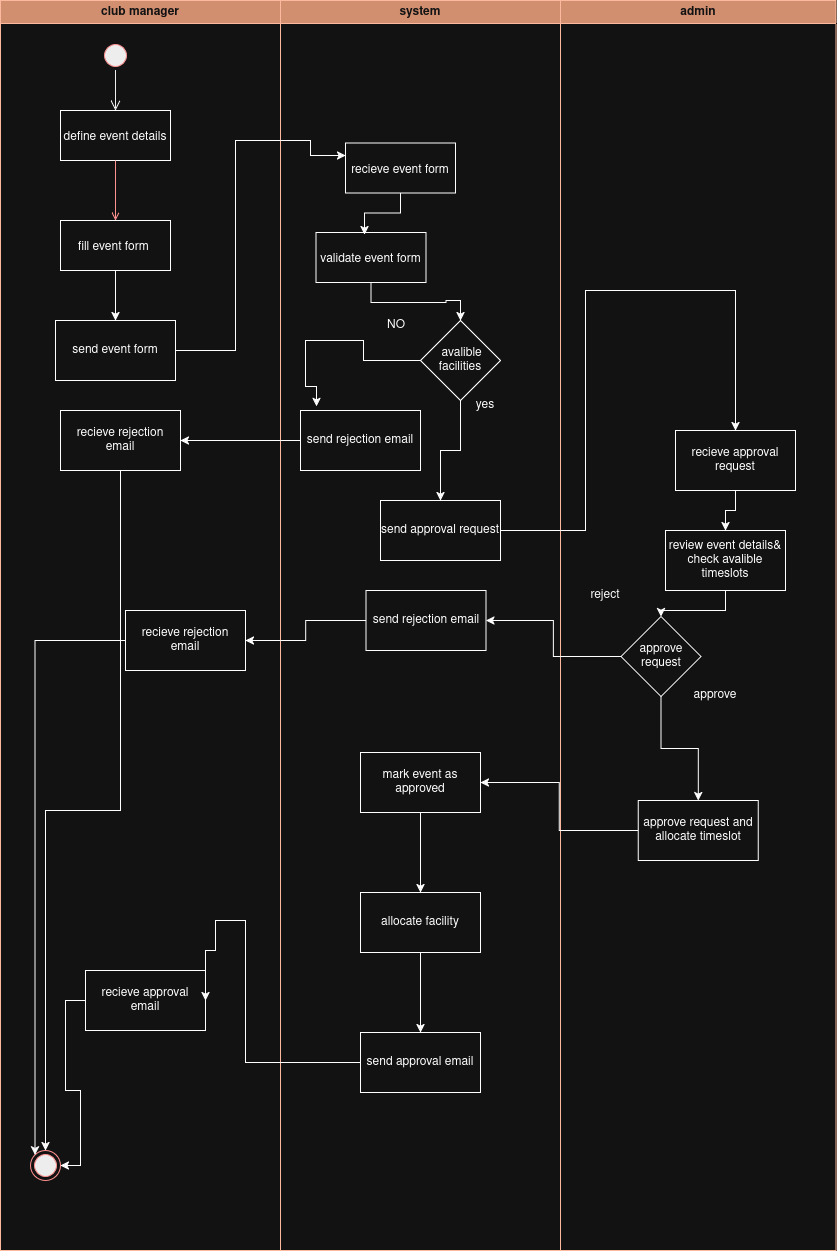

The diagram above was exported from draw.io. Its source (the exported page's mxGraphModel, read from the mxfile embedded in the PNG):
<mxGraphModel dx="1363" dy="822" grid="1" gridSize="10" guides="1" tooltips="1" connect="1" arrows="1" fold="1" page="1" pageScale="1" pageWidth="1169" pageHeight="826" background="none" math="0" shadow="0">
  <root>
    <mxCell id="0" />
    <mxCell id="1" parent="0" />
    <mxCell id="2" parent="1" style="swimlane;whiteSpace=wrap;fillColor=#a0522d;fontColor=#ffffff;strokeColor=#6D1F00;" value="club manager" vertex="1">
      <mxGeometry height="1250" width="280" x="165" y="130" as="geometry" />
    </mxCell>
    <mxCell id="5" parent="2" style="ellipse;shape=startState;fillColor=#000000;strokeColor=#ff0000;" value="" vertex="1">
      <mxGeometry height="30" width="30" x="100" y="40" as="geometry" />
    </mxCell>
    <mxCell id="6" edge="1" parent="2" source="5" style="edgeStyle=elbowEdgeStyle;elbow=horizontal;verticalAlign=bottom;endArrow=open;endSize=8;strokeColor=#000000;endFill=1;rounded=0" target="7" value="">
      <mxGeometry x="100" y="40" as="geometry">
        <mxPoint x="115" y="110" as="targetPoint" />
      </mxGeometry>
    </mxCell>
    <mxCell id="7" parent="2" style="" value="define event details" vertex="1">
      <mxGeometry height="50" width="110" x="60" y="110" as="geometry" />
    </mxCell>
    <mxCell id="o2gn2UkxiCkAU6PBmdZ8-105" edge="1" parent="2" source="8" style="edgeStyle=orthogonalEdgeStyle;rounded=0;orthogonalLoop=1;jettySize=auto;html=1;entryX=0.5;entryY=0;entryDx=0;entryDy=0;" target="o2gn2UkxiCkAU6PBmdZ8-104">
      <mxGeometry relative="1" as="geometry" />
    </mxCell>
    <mxCell id="8" parent="2" style="" value="fill event form " vertex="1">
      <mxGeometry height="50" width="110" x="60" y="220" as="geometry" />
    </mxCell>
    <mxCell id="9" edge="1" parent="2" source="7" style="endArrow=open;strokeColor=light-dark(#000000, #ff9090);endFill=1;rounded=0" target="8" value="">
      <mxGeometry relative="1" as="geometry" />
    </mxCell>
    <mxCell id="o2gn2UkxiCkAU6PBmdZ8-51" parent="2" style="rounded=0;whiteSpace=wrap;html=1;" value="recieve rejection email" vertex="1">
      <mxGeometry height="60" width="120" x="60" y="410" as="geometry" />
    </mxCell>
    <mxCell id="o2gn2UkxiCkAU6PBmdZ8-82" parent="2" style="whiteSpace=wrap;html=1;" value="recieve rejection email" vertex="1">
      <mxGeometry height="60" width="120" x="125" y="610" as="geometry" />
    </mxCell>
    <mxCell id="JhVwte2TfR6If5y-vf-Z-39" edge="1" parent="2" source="o2gn2UkxiCkAU6PBmdZ8-96" style="edgeStyle=orthogonalEdgeStyle;rounded=0;orthogonalLoop=1;jettySize=auto;html=1;entryX=1;entryY=0.5;entryDx=0;entryDy=0;" target="38">
      <mxGeometry relative="1" as="geometry" />
    </mxCell>
    <mxCell id="o2gn2UkxiCkAU6PBmdZ8-96" parent="2" style="whiteSpace=wrap;html=1;" value="recieve approval email" vertex="1">
      <mxGeometry height="60" width="120" x="85" y="970" as="geometry" />
    </mxCell>
    <mxCell id="o2gn2UkxiCkAU6PBmdZ8-104" parent="2" style="rounded=0;whiteSpace=wrap;html=1;" value="send event form" vertex="1">
      <mxGeometry height="60" width="120" x="55" y="320" as="geometry" />
    </mxCell>
    <mxCell id="38" parent="2" style="ellipse;shape=endState;fillColor=#000000;strokeColor=#ff0000" value="" vertex="1">
      <mxGeometry height="30" width="30" x="30" y="1150" as="geometry" />
    </mxCell>
    <mxCell id="o2gn2UkxiCkAU6PBmdZ8-85" edge="1" parent="2" source="o2gn2UkxiCkAU6PBmdZ8-82" style="edgeStyle=orthogonalEdgeStyle;rounded=0;orthogonalLoop=1;jettySize=auto;html=1;entryX=0;entryY=0;entryDx=0;entryDy=0;" target="38">
      <mxGeometry relative="1" as="geometry">
        <mxPoint x="145" y="668" as="targetPoint" />
      </mxGeometry>
    </mxCell>
    <mxCell id="o2gn2UkxiCkAU6PBmdZ8-53" edge="1" parent="2" source="o2gn2UkxiCkAU6PBmdZ8-51" style="edgeStyle=orthogonalEdgeStyle;rounded=0;orthogonalLoop=1;jettySize=auto;html=1;" target="38">
      <mxGeometry relative="1" as="geometry">
        <mxPoint x="95.50999999999999" y="519" as="targetPoint" />
      </mxGeometry>
    </mxCell>
    <mxCell id="3" parent="1" style="swimlane;whiteSpace=wrap;fillColor=#a0522d;fontColor=#ffffff;strokeColor=#6D1F00;" value="system" vertex="1">
      <mxGeometry height="1250" width="280" x="445" y="130" as="geometry" />
    </mxCell>
    <mxCell id="15" parent="3" style="" value="recieve event form" vertex="1">
      <mxGeometry height="50" width="110" x="65" y="142.5" as="geometry" />
    </mxCell>
    <mxCell id="o2gn2UkxiCkAU6PBmdZ8-76" edge="1" parent="3" source="16" style="edgeStyle=orthogonalEdgeStyle;rounded=0;orthogonalLoop=1;jettySize=auto;html=1;entryX=0.5;entryY=0;entryDx=0;entryDy=0;" target="o2gn2UkxiCkAU6PBmdZ8-44">
      <mxGeometry relative="1" as="geometry" />
    </mxCell>
    <mxCell id="16" parent="3" style="" value="validate event form" vertex="1">
      <mxGeometry height="50" width="110" x="35.5" y="232" as="geometry" />
    </mxCell>
    <mxCell id="o2gn2UkxiCkAU6PBmdZ8-59" edge="1" parent="3" source="o2gn2UkxiCkAU6PBmdZ8-44" style="edgeStyle=orthogonalEdgeStyle;rounded=0;orthogonalLoop=1;jettySize=auto;html=1;" target="o2gn2UkxiCkAU6PBmdZ8-58" value="">
      <mxGeometry relative="1" as="geometry" />
    </mxCell>
    <mxCell id="o2gn2UkxiCkAU6PBmdZ8-100" edge="1" parent="3" source="o2gn2UkxiCkAU6PBmdZ8-44" style="edgeStyle=orthogonalEdgeStyle;rounded=0;orthogonalLoop=1;jettySize=auto;html=1;entryX=0.133;entryY=-0.067;entryDx=0;entryDy=0;entryPerimeter=0;" target="o2gn2UkxiCkAU6PBmdZ8-99">
      <mxGeometry relative="1" as="geometry">
        <Array as="points">
          <mxPoint x="83" y="360" />
          <mxPoint x="83" y="340" />
          <mxPoint x="25" y="340" />
          <mxPoint x="25" y="386" />
        </Array>
        <mxPoint x="25" y="360" as="targetPoint" />
      </mxGeometry>
    </mxCell>
    <mxCell id="o2gn2UkxiCkAU6PBmdZ8-44" parent="3" style="rhombus;whiteSpace=wrap;html=1;" value="&amp;nbsp;avalible facilities" vertex="1">
      <mxGeometry height="80" width="80" x="140" y="320" as="geometry" />
    </mxCell>
    <mxCell id="o2gn2UkxiCkAU6PBmdZ8-47" parent="3" style="text;html=1;whiteSpace=wrap;strokeColor=none;fillColor=none;align=center;verticalAlign=middle;rounded=0;" value="NO" vertex="1">
      <mxGeometry height="30" width="60" x="85.5" y="310" as="geometry" />
    </mxCell>
    <mxCell id="o2gn2UkxiCkAU6PBmdZ8-58" parent="3" style="whiteSpace=wrap;html=1;" value="send approval request" vertex="1">
      <mxGeometry height="60" width="120" x="100" y="500" as="geometry" />
    </mxCell>
    <mxCell id="o2gn2UkxiCkAU6PBmdZ8-69" parent="3" style="whiteSpace=wrap;html=1;" value="send rejection email" vertex="1">
      <mxGeometry height="60" width="120" x="85.5" y="590" as="geometry" />
    </mxCell>
    <mxCell id="o2gn2UkxiCkAU6PBmdZ8-75" edge="1" parent="3" source="15" style="edgeStyle=orthogonalEdgeStyle;rounded=0;orthogonalLoop=1;jettySize=auto;html=1;entryX=0.441;entryY=0.04;entryDx=0;entryDy=0;entryPerimeter=0;" target="16">
      <mxGeometry relative="1" as="geometry" />
    </mxCell>
    <mxCell id="o2gn2UkxiCkAU6PBmdZ8-92" edge="1" parent="3" source="o2gn2UkxiCkAU6PBmdZ8-88" style="edgeStyle=orthogonalEdgeStyle;rounded=0;orthogonalLoop=1;jettySize=auto;html=1;" target="o2gn2UkxiCkAU6PBmdZ8-91" value="">
      <mxGeometry relative="1" as="geometry" />
    </mxCell>
    <mxCell id="o2gn2UkxiCkAU6PBmdZ8-88" parent="3" style="whiteSpace=wrap;html=1;" value="mark event as approved" vertex="1">
      <mxGeometry height="60" width="120" x="80" y="752" as="geometry" />
    </mxCell>
    <mxCell id="o2gn2UkxiCkAU6PBmdZ8-95" edge="1" parent="3" source="o2gn2UkxiCkAU6PBmdZ8-91" style="edgeStyle=orthogonalEdgeStyle;rounded=0;orthogonalLoop=1;jettySize=auto;html=1;" target="o2gn2UkxiCkAU6PBmdZ8-94" value="">
      <mxGeometry relative="1" as="geometry" />
    </mxCell>
    <mxCell id="o2gn2UkxiCkAU6PBmdZ8-91" parent="3" style="whiteSpace=wrap;html=1;" value="allocate facility" vertex="1">
      <mxGeometry height="60" width="120" x="80" y="892" as="geometry" />
    </mxCell>
    <mxCell id="o2gn2UkxiCkAU6PBmdZ8-94" parent="3" style="whiteSpace=wrap;html=1;" value="send approval email" vertex="1">
      <mxGeometry height="60" width="120" x="80" y="1032" as="geometry" />
    </mxCell>
    <mxCell id="o2gn2UkxiCkAU6PBmdZ8-99" parent="3" style="rounded=0;whiteSpace=wrap;html=1;" value="send rejection email" vertex="1">
      <mxGeometry height="60" width="120" x="20" y="410" as="geometry" />
    </mxCell>
    <mxCell id="4" parent="1" style="swimlane;whiteSpace=wrap;fillColor=#a0522d;fontColor=#ffffff;strokeColor=#6D1F00;" value="admin" vertex="1">
      <mxGeometry height="1250" width="275.5" x="725" y="130" as="geometry" />
    </mxCell>
    <mxCell id="o2gn2UkxiCkAU6PBmdZ8-79" edge="1" parent="4" source="o2gn2UkxiCkAU6PBmdZ8-60" style="edgeStyle=orthogonalEdgeStyle;rounded=0;orthogonalLoop=1;jettySize=auto;html=1;" target="o2gn2UkxiCkAU6PBmdZ8-78" value="">
      <mxGeometry relative="1" as="geometry" />
    </mxCell>
    <mxCell id="o2gn2UkxiCkAU6PBmdZ8-60" parent="4" style="whiteSpace=wrap;html=1;" value="recieve approval request" vertex="1">
      <mxGeometry height="60" width="120" x="115" y="430" as="geometry" />
    </mxCell>
    <mxCell id="o2gn2UkxiCkAU6PBmdZ8-72" edge="1" parent="4" source="o2gn2UkxiCkAU6PBmdZ8-64" style="edgeStyle=orthogonalEdgeStyle;rounded=0;orthogonalLoop=1;jettySize=auto;html=1;" target="o2gn2UkxiCkAU6PBmdZ8-71" value="">
      <mxGeometry relative="1" as="geometry" />
    </mxCell>
    <mxCell id="o2gn2UkxiCkAU6PBmdZ8-64" parent="4" style="rhombus;whiteSpace=wrap;html=1;" value="approve request" vertex="1">
      <mxGeometry height="80" width="80" x="60.5" y="616" as="geometry" />
    </mxCell>
    <mxCell id="o2gn2UkxiCkAU6PBmdZ8-71" parent="4" style="whiteSpace=wrap;html=1;" value="approve request and allocate timeslot" vertex="1">
      <mxGeometry height="60" width="120" x="77.75" y="800" as="geometry" />
    </mxCell>
    <mxCell id="o2gn2UkxiCkAU6PBmdZ8-80" edge="1" parent="4" source="o2gn2UkxiCkAU6PBmdZ8-78" style="edgeStyle=orthogonalEdgeStyle;rounded=0;orthogonalLoop=1;jettySize=auto;html=1;" target="o2gn2UkxiCkAU6PBmdZ8-64" value="">
      <mxGeometry relative="1" as="geometry" />
    </mxCell>
    <mxCell id="o2gn2UkxiCkAU6PBmdZ8-78" parent="4" style="whiteSpace=wrap;html=1;" value="review event details&amp;amp;&lt;div data--h-bstatus=&quot;0OBSERVED&quot;&gt;check avalible timeslots&lt;/div&gt;" vertex="1">
      <mxGeometry height="60" width="120" x="105" y="530" as="geometry" />
    </mxCell>
    <mxCell id="o2gn2UkxiCkAU6PBmdZ8-62" parent="1" style="text;html=1;whiteSpace=wrap;strokeColor=none;fillColor=none;align=center;verticalAlign=middle;rounded=0;" value="yes" vertex="1">
      <mxGeometry height="30" width="60" x="620" y="520" as="geometry" />
    </mxCell>
    <mxCell id="o2gn2UkxiCkAU6PBmdZ8-70" edge="1" parent="1" source="o2gn2UkxiCkAU6PBmdZ8-64" style="edgeStyle=orthogonalEdgeStyle;rounded=0;orthogonalLoop=1;jettySize=auto;html=1;" target="o2gn2UkxiCkAU6PBmdZ8-69" value="">
      <mxGeometry relative="1" as="geometry" />
    </mxCell>
    <mxCell id="o2gn2UkxiCkAU6PBmdZ8-73" parent="1" style="text;html=1;whiteSpace=wrap;strokeColor=none;fillColor=none;align=center;verticalAlign=middle;rounded=0;" value="reject" vertex="1">
      <mxGeometry height="30" width="60" x="740" y="710" as="geometry" />
    </mxCell>
    <mxCell id="o2gn2UkxiCkAU6PBmdZ8-74" parent="1" style="text;html=1;whiteSpace=wrap;strokeColor=none;fillColor=none;align=center;verticalAlign=middle;rounded=0;" value="approve" vertex="1">
      <mxGeometry height="30" width="60" x="850" y="810" as="geometry" />
    </mxCell>
    <mxCell id="o2gn2UkxiCkAU6PBmdZ8-83" edge="1" parent="1" source="o2gn2UkxiCkAU6PBmdZ8-69" style="edgeStyle=orthogonalEdgeStyle;rounded=0;orthogonalLoop=1;jettySize=auto;html=1;" target="o2gn2UkxiCkAU6PBmdZ8-82" value="">
      <mxGeometry relative="1" as="geometry" />
    </mxCell>
    <mxCell id="o2gn2UkxiCkAU6PBmdZ8-89" edge="1" parent="1" source="o2gn2UkxiCkAU6PBmdZ8-71" style="edgeStyle=orthogonalEdgeStyle;rounded=0;orthogonalLoop=1;jettySize=auto;html=1;" target="o2gn2UkxiCkAU6PBmdZ8-88" value="">
      <mxGeometry relative="1" as="geometry" />
    </mxCell>
    <mxCell id="o2gn2UkxiCkAU6PBmdZ8-101" edge="1" parent="1" source="o2gn2UkxiCkAU6PBmdZ8-99" style="edgeStyle=orthogonalEdgeStyle;rounded=0;orthogonalLoop=1;jettySize=auto;html=1;entryX=1;entryY=0.5;entryDx=0;entryDy=0;" target="o2gn2UkxiCkAU6PBmdZ8-51">
      <mxGeometry relative="1" as="geometry" />
    </mxCell>
    <mxCell id="o2gn2UkxiCkAU6PBmdZ8-103" edge="1" parent="1" source="o2gn2UkxiCkAU6PBmdZ8-58" style="edgeStyle=orthogonalEdgeStyle;rounded=0;orthogonalLoop=1;jettySize=auto;html=1;entryX=0.5;entryY=0;entryDx=0;entryDy=0;" target="o2gn2UkxiCkAU6PBmdZ8-60">
      <mxGeometry relative="1" as="geometry">
        <Array as="points">
          <mxPoint x="750" y="660" />
          <mxPoint x="750" y="420" />
          <mxPoint x="900" y="420" />
        </Array>
        <mxPoint x="790" y="420" as="targetPoint" />
      </mxGeometry>
    </mxCell>
    <mxCell id="o2gn2UkxiCkAU6PBmdZ8-108" edge="1" parent="1" source="o2gn2UkxiCkAU6PBmdZ8-104" style="edgeStyle=orthogonalEdgeStyle;rounded=0;orthogonalLoop=1;jettySize=auto;html=1;entryX=0;entryY=0.25;entryDx=0;entryDy=0;" target="15">
      <mxGeometry relative="1" as="geometry">
        <Array as="points">
          <mxPoint x="400" y="480" />
          <mxPoint x="400" y="270" />
          <mxPoint x="475" y="270" />
        </Array>
        <mxPoint x="420" y="270" as="targetPoint" />
      </mxGeometry>
    </mxCell>
    <mxCell id="JhVwte2TfR6If5y-vf-Z-38" edge="1" parent="1" source="o2gn2UkxiCkAU6PBmdZ8-94" style="edgeStyle=orthogonalEdgeStyle;rounded=0;orthogonalLoop=1;jettySize=auto;html=1;entryX=1;entryY=0.5;entryDx=0;entryDy=0;" target="o2gn2UkxiCkAU6PBmdZ8-96">
      <mxGeometry relative="1" as="geometry">
        <Array as="points">
          <mxPoint x="410" y="1192" />
          <mxPoint x="410" y="1050" />
          <mxPoint x="380" y="1050" />
          <mxPoint x="380" y="1080" />
        </Array>
        <mxPoint x="370" y="1080" as="targetPoint" />
      </mxGeometry>
    </mxCell>
  </root>
</mxGraphModel>